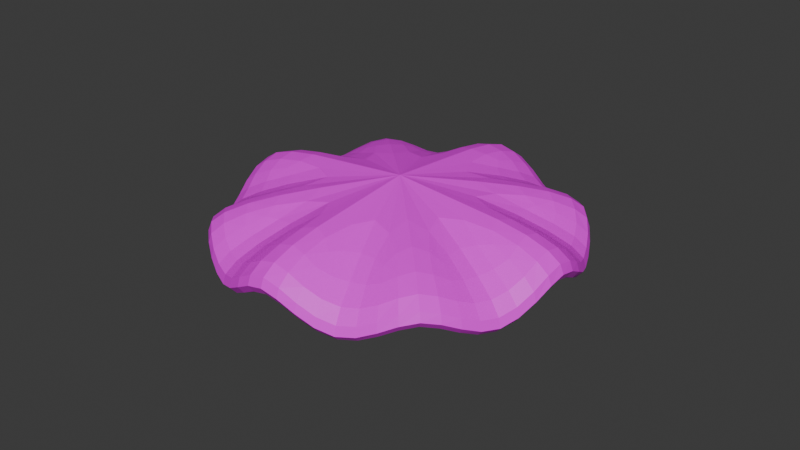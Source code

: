 # Source: lettuce.blend  (saved by Blender 4.1.24; exported with 4.5.12 LTS)
import bpy
from mathutils import Matrix  # noqa: F401  (used for matrix-valued properties, if any)

bpy.ops.wm.read_factory_settings(use_empty=True)
scene = bpy.context.scene
scene.name = 'Scene'

# ---- collections
col_collection = bpy.data.collections.new('Collection'); scene.collection.children.link(col_collection)

# ---- images (referenced by path relative to the original .blend; pixels are not part of the script)
import os
ASSET_DIR = os.environ.get("B2B_ASSET_DIR", "")  # directory of the original .blend (textures are referenced by path, not embedded)
HERE = os.path.dirname(os.path.abspath(__file__))  # packed textures are extracted next to this script under _unpacked/

def load_image(name, relpath, width, height, colorspace="sRGB"):
    """Load a texture the original file referenced (path relative to the .blend, or extracted next to this script)."""
    p = next((c for c in (os.path.join(HERE, relpath), os.path.join(ASSET_DIR, relpath)) if relpath and os.path.exists(c)), "")
    if p:
        img = bpy.data.images.load(p, check_existing=True)
        img.name = name
    else:  # same state as the original file: an image datablock whose file is absent (Cycles renders it pink)
        img = bpy.data.images.new(name, width, height)
        img.source = "FILE"
        img.filepath = "//" + (relpath or name)
    img.colorspace_settings.name = colorspace
    return img
img_lettuce_albedo_png = load_image('lettuce_albedo.png', 'lettuce_albedo.png', 1024, 1024, 'sRGB')

# ---- materials (node trees are filled in below, after node groups)
mat_material_001 = bpy.data.materials.new('Material.001')
mat_material_001.use_transparent_shadow = False

# ---- material node trees
mat_material_001.use_nodes = True; mat_material_001.node_tree.nodes.clear()
_N = mat_material_001.node_tree.nodes; _L = mat_material_001.node_tree.links
n0 = _N.new('ShaderNodeBsdfPrincipled'); n0.name = 'Principled BSDF'; n0.location = (10, 300)
n1 = _N.new('ShaderNodeOutputMaterial'); n1.name = 'Material Output'; n1.location = (300, 300)
n2 = _N.new('ShaderNodeTexImage'); n2.name = 'Image Texture.001'; n2.location = (-318, 271)
n2.image = img_lettuce_albedo_png
_L.new(n0.outputs[0], n1.inputs[0])
_L.new(n2.outputs[0], n0.inputs[0])
n1.is_active_output = True

# ---- world
world_world = bpy.data.worlds.new('World'); scene.world = world_world
world_world.use_nodes = True; world_world.node_tree.nodes.clear()
_N = world_world.node_tree.nodes; _L = world_world.node_tree.links
n0 = _N.new('ShaderNodeOutputWorld'); n0.name = 'World Output'; n0.location = (300, 300)
n1 = _N.new('ShaderNodeBackground'); n1.name = 'Background'; n1.location = (10, 300)
n1.inputs[0].default_value = (0.05088, 0.05088, 0.05088, 1.0)
_L.new(n1.outputs[0], n0.inputs[0])
n0.is_active_output = True
world_world.color = (0.05088, 0.05088, 0.05088)
world_world.use_sun_shadow = False
world_world.sun_shadow_jitter_overblur = 0.0

# ---- meshes
me_circle = bpy.data.meshes.new('Circle')
me_circle.from_pydata([(0.0, 0.0, 0.02649), (0.0, 0.05999, 0.02649), (-0.02296, 0.05542, 0.0), (-0.04242, 0.04242, 0.02152), (-0.05542, 0.02296, 0.0), (-0.05999, 0.0, 0.02649), (-0.05542, -0.02296, 0.0), (-0.04242, -0.04242, 0.02152), (-0.02296, -0.05542, 0.0), (0.0, -0.05999, 0.02649), (0.02296, -0.05542, 0.0), (0.04242, -0.04242, 0.02152), (0.05542, -0.02296, 0.0), (0.05999, 0.0, 0.02649), (0.05542, 0.02296, 0.0), (0.04242, 0.04242, 0.02152), (0.02296, 0.05542, 0.0)], [], [(0, 1, 2), (0, 2, 3), (0, 3, 4), (0, 4, 5), (0, 5, 6), (0, 6, 7), (0, 7, 8), (0, 8, 9), (0, 9, 10), (0, 10, 11), (0, 11, 12), (0, 12, 13), (0, 13, 14), (0, 14, 15), (0, 15, 16), (0, 16, 1)])
_uv = me_circle.uv_layers.new(name='UVMap')
_uv.uv.foreach_set('vector', [0.5, 0.5, 0.5, 1.0, 0.3087, 0.9619, 0.5, 0.5, 0.3087, 0.9619, 0.1464, 0.8536, 0.5, 0.5, 0.1464, 0.8536, 0.03806, 0.6913, 0.5, 0.5, 0.03806, 0.6913, 0.0, 0.5, 0.5, 0.5, 0.0, 0.5, 0.03806, 0.3087, 0.5, 0.5, 0.03806, 0.3087, 0.1464, 0.1464, 0.5, 0.5, 0.1464, 0.1464, 0.3087, 0.03806, 0.5, 0.5, 0.3087, 0.03806, 0.5, 0.0, 0.5, 0.5, 0.5, 0.0, 0.6913, 0.03806, 0.5, 0.5, 0.6913, 0.03806, 0.8536, 0.1464, 0.5, 0.5, 0.8536, 0.1464, 0.9619, 0.3087, 0.5, 0.5, 0.9619, 0.3087, 1.0, 0.5, 0.5, 0.5, 1.0, 0.5, 0.9619, 0.6913, 0.5, 0.5, 0.9619, 0.6913, 0.8536, 0.8536, 0.5, 0.5, 0.8536, 0.8536, 0.6913, 0.9619, 0.5, 0.5, 0.6913, 0.9619, 0.5, 1.0])
me_circle.materials.append(mat_material_001)
me_circle.update()

# ---- objects
ob_circle = bpy.data.objects.new('Circle', me_circle)

# ---- transforms, parenting, visibility, modifiers, constraints
ob_circle.location = (0.0, 0.0, -0.002578)
_m = ob_circle.modifiers.new('Solidify', 'SOLIDIFY')
_m.use_even_offset = True
_m = ob_circle.modifiers.new('Subdivision', 'SUBSURF')
_m.levels = 4

# ---- collection membership
col_collection.objects.link(ob_circle)

# ---- scene / render settings (as saved in the file)
scene.frame_start = 1; scene.frame_end = 250; scene.frame_set(1)
scene.render.engine = 'BLENDER_EEVEE_NEXT'
scene.cycles.sampling_pattern = 'TABULATED_SOBOL'
scene.eevee.ray_tracing_options.trace_max_roughness = 0.0
bpy.context.view_layer.update()

# ---- added for rendering (the .blend has no active camera and no usable light): camera, sun
cam_auto = bpy.data.cameras.new('AutoCamera')
cam_auto.lens = 50.0
cam_auto.sensor_width = 36.0
cam_auto.clip_end = 1000.0
ob_auto_camera = bpy.data.objects.new('AutoCamera', cam_auto)
scene.collection.objects.link(ob_auto_camera)
ob_auto_camera.location = (0.185045, -0.222054, 0.152641)
ob_auto_camera.rotation_euler = (1.09748, -7.21219e-08, 0.694738)
scene.camera = ob_auto_camera
light_auto_sun = bpy.data.lights.new('AutoSun', 'SUN')
light_auto_sun.energy = 3.0
light_auto_sun.angle = 0.0523599
ob_auto_sun = bpy.data.objects.new('AutoSun', light_auto_sun)
scene.collection.objects.link(ob_auto_sun)
ob_auto_sun.rotation_euler = (0.872665, 0.174533, 0.523599)
bpy.context.view_layer.update()

